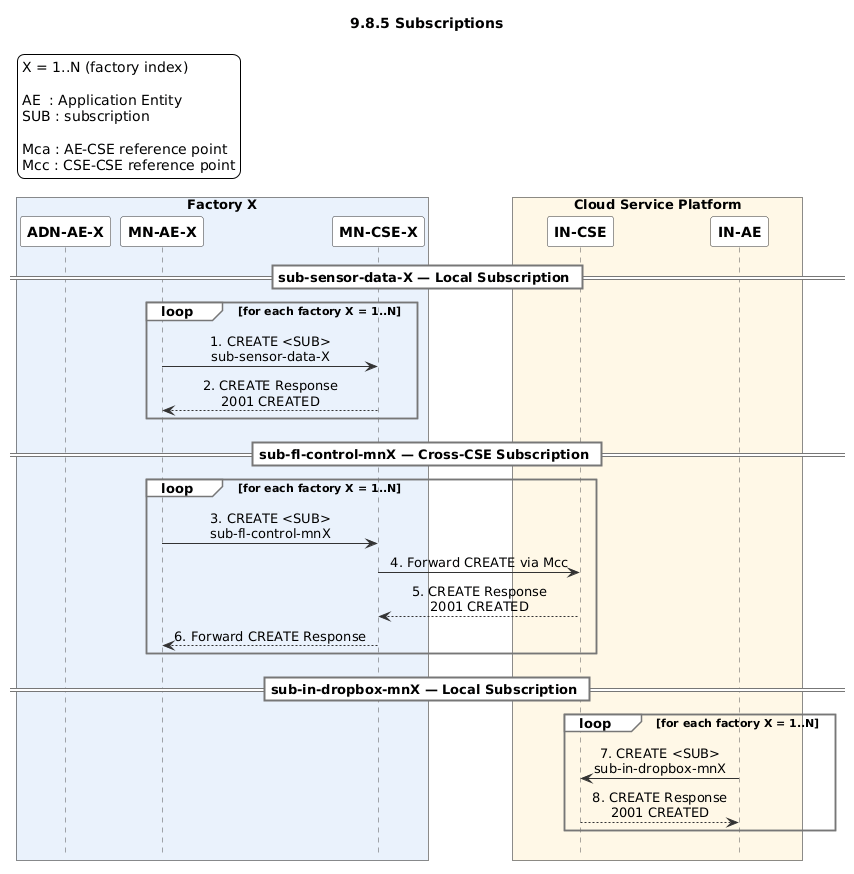

The diagram above was rendered by PlantUML. Its source (embedded in the PNG):
@startuml
title 9.8.5 Subscriptions

hide footbox

skinparam backgroundColor white
skinparam shadowing false
skinparam defaultFontName Arial
skinparam sequenceMessageAlign center

skinparam sequence {
    ArrowColor #333333
    LifeLineBorderColor #555555
    LifeLineBackgroundColor white
    ParticipantBorderColor #333333
    ParticipantBackgroundColor white
    ParticipantFontStyle bold
    DividerBorderColor #777777
    DividerBackgroundColor white
    DividerFontStyle bold
    GroupBorderColor #777777
    GroupBackgroundColor white
    NoteBorderColor #777777
    NoteBackgroundColor #FFFDF5
}

legend top left
  X = 1..N (factory index)

  AE  : Application Entity
  SUB : subscription

  Mca : AE-CSE reference point
  Mcc : CSE-CSE reference point
endlegend

box "Factory X" #EAF2FC
participant "ADN-AE-X" as ADN
participant "MN-AE-X" as MNAE
participant "MN-CSE-X" as MNCSE
end box

box "Cloud Service Platform" #FFF8E7
participant "IN-CSE" as INCSE
participant "IN-AE" as INAE
end box


== sub-sensor-data-X — Local Subscription ==

loop for each factory X = 1..N
    MNAE -> MNCSE : 1. CREATE <SUB>\nsub-sensor-data-X
    MNCSE --> MNAE : 2. CREATE Response\n2001 CREATED
end


== sub-fl-control-mnX — Cross-CSE Subscription ==

loop for each factory X = 1..N
    MNAE -> MNCSE : 3. CREATE <SUB>\nsub-fl-control-mnX
    MNCSE -> INCSE : 4. Forward CREATE via Mcc
    INCSE --> MNCSE : 5. CREATE Response\n2001 CREATED
    MNCSE --> MNAE : 6. Forward CREATE Response
end


== sub-in-dropbox-mnX — Local Subscription ==

loop for each factory X = 1..N
    INAE -> INCSE : 7. CREATE <SUB>\nsub-in-dropbox-mnX
    INCSE --> INAE : 8. CREATE Response\n2001 CREATED
end
@enduml